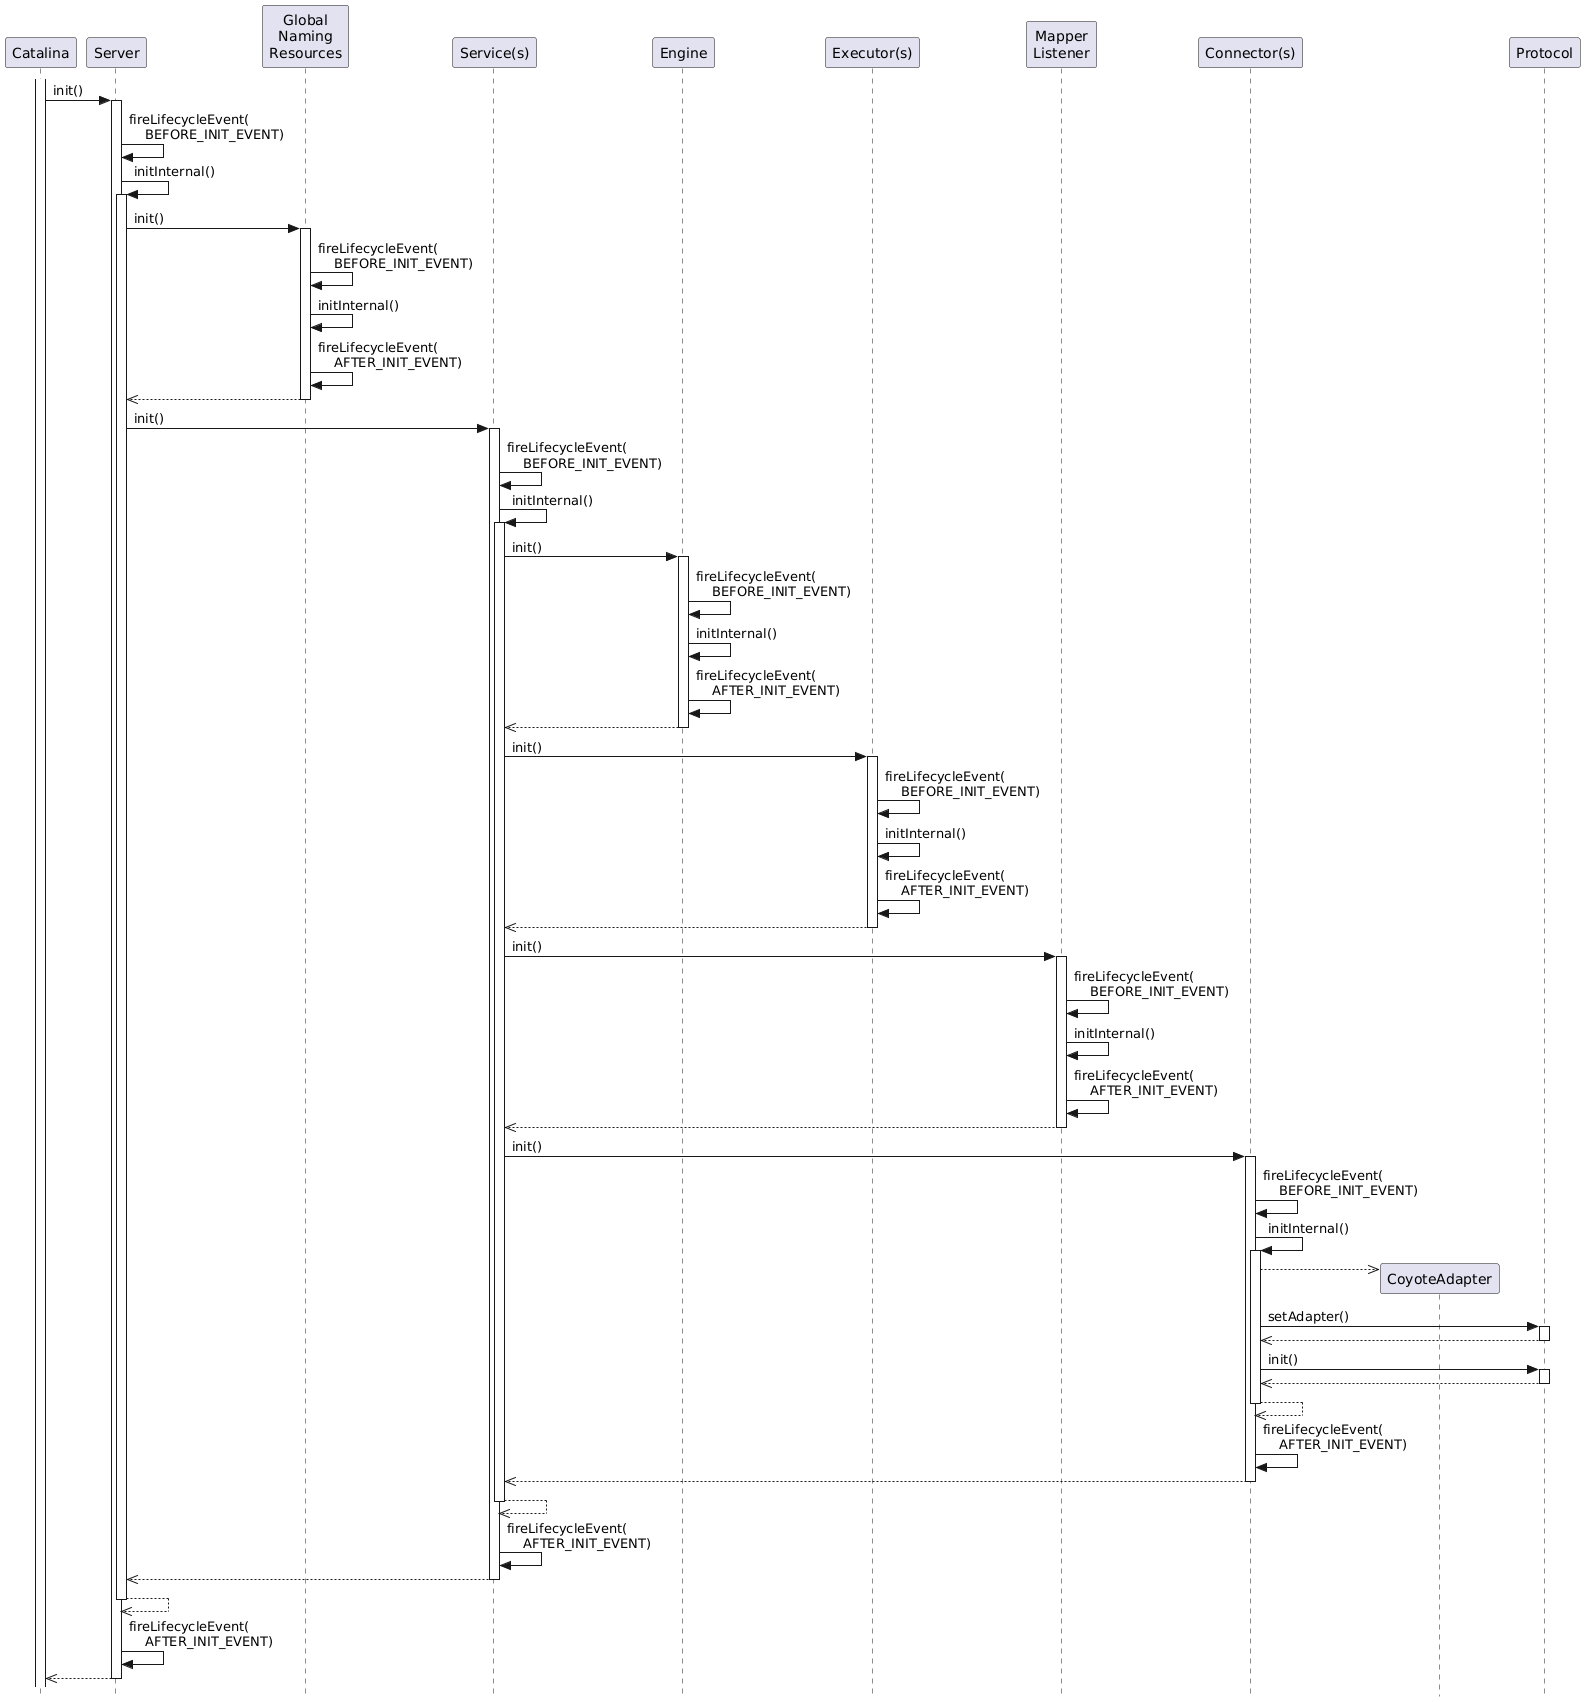

The diagram above was rendered by PlantUML. Its source (embedded in the PNG):
@startuml

' Licensed to the Apache Software Foundation (ASF) under one or more
' contributor license agreements.  See the NOTICE file distributed with
' this work for additional information regarding copyright ownership.
' The ASF licenses this file to You under the Apache License, Version 2.0
' (the "License"); you may not use this file except in compliance with
' the License.  You may obtain a copy of the License at
'
'     http://www.apache.org/licenses/LICENSE-2.0
'
' Unless required by applicable law or agreed to in writing, software
' distributed under the License is distributed on an "AS IS" BASIS,
' WITHOUT WARRANTIES OR CONDITIONS OF ANY KIND, either express or implied.
' See the License for the specific language governing permissions and
' limitations under the License.

hide footbox
skinparam style strictuml

activate Catalina

Catalina -> Server ++: init()

Server -> Server: fireLifecycleEvent(\n    BEFORE_INIT_EVENT)

Server -> Server ++: initInternal()

Server -> "Global\nNaming\nResources" as GNR ++: init()

GNR -> GNR: fireLifecycleEvent(\n    BEFORE_INIT_EVENT)
GNR -> GNR: initInternal()
GNR -> GNR: fireLifecycleEvent(\n    AFTER_INIT_EVENT)

Server  <<-- GNR
deactivate GNR

Server -> "Service(s)" as Services ++: init()

Services -> Services: fireLifecycleEvent(\n    BEFORE_INIT_EVENT)

Services -> Services ++: initInternal()

Services -> Engine ++: init()

Engine -> Engine: fireLifecycleEvent(\n    BEFORE_INIT_EVENT)
Engine -> Engine: initInternal()
Engine -> Engine: fireLifecycleEvent(\n    AFTER_INIT_EVENT)

Services <<-- Engine
deactivate Engine

Services -> "Executor(s)" as Executors ++: init()

Executors -> Executors: fireLifecycleEvent(\n    BEFORE_INIT_EVENT)
Executors -> Executors: initInternal()
Executors -> Executors: fireLifecycleEvent(\n    AFTER_INIT_EVENT)

Services <<-- Executors
deactivate Executors

Services -> "Mapper\nListener" as MapperListener ++: init()

MapperListener -> MapperListener: fireLifecycleEvent(\n    BEFORE_INIT_EVENT)
MapperListener -> MapperListener: initInternal()
MapperListener -> MapperListener: fireLifecycleEvent(\n    AFTER_INIT_EVENT)

Services <<-- MapperListener
deactivate MapperListener

Services -> "Connector(s)" as Connectors ++: init()

Connectors -> Connectors: fireLifecycleEvent(\n    BEFORE_INIT_EVENT)

Connectors -> Connectors ++: initInternal()

Connectors -->> CoyoteAdapter **

Connectors -> Protocol ++: setAdapter()
Connectors <<-- Protocol
deactivate Protocol

Connectors -> Protocol ++: init()
Connectors <<-- Protocol
deactivate Protocol

Connectors -->> Connectors
deactivate Connectors

Connectors -> Connectors: fireLifecycleEvent(\n    AFTER_INIT_EVENT)

Services <<-- Connectors
deactivate Connectors

Services -->> Services
deactivate Services

Services -> Services: fireLifecycleEvent(\n    AFTER_INIT_EVENT)

Server <<-- Services
deactivate Services

Server -->> Server
deactivate Server

Server -> Server: fireLifecycleEvent(\n    AFTER_INIT_EVENT)

Server -->> Catalina
deactivate Server

@enduml